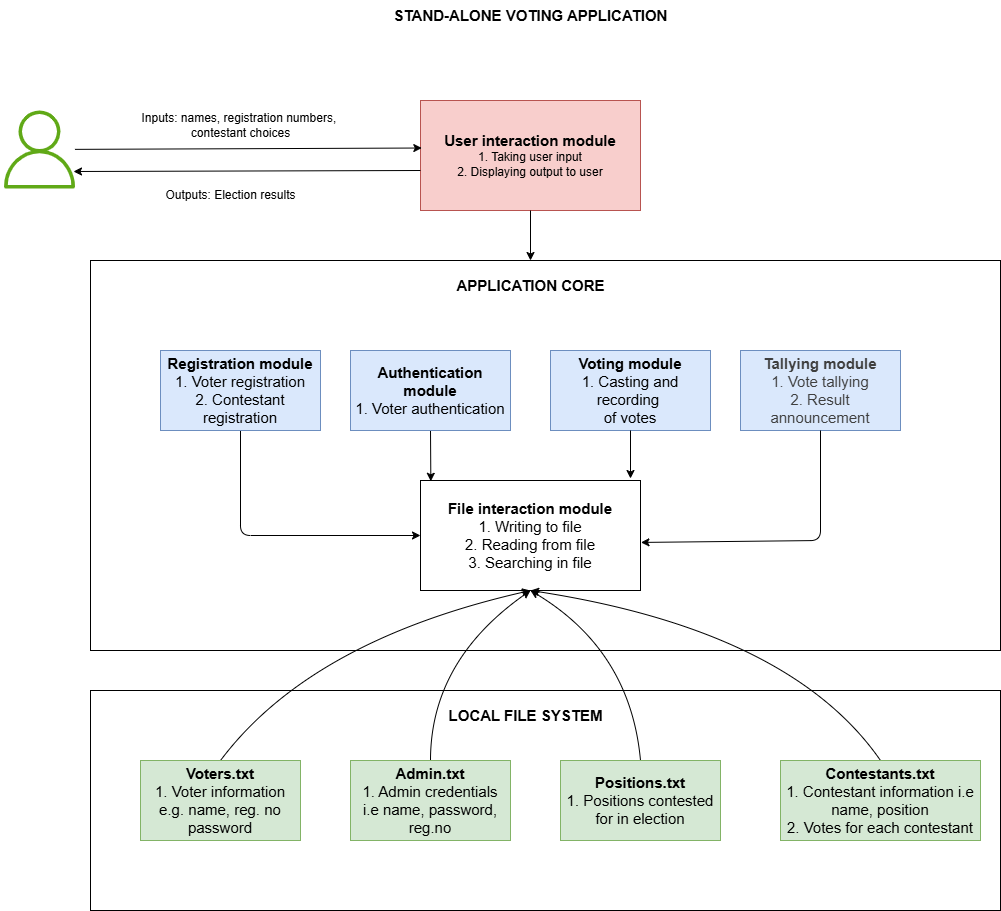

The diagram above was exported from draw.io. Its source (the exported page's mxGraphModel, read from the mxfile embedded in the PNG):
<mxGraphModel dx="686" dy="10886" grid="1" gridSize="10" guides="1" tooltips="1" connect="1" arrows="1" fold="1" page="1" pageScale="1" pageWidth="8027" pageHeight="10169" math="0" shadow="0">
  <root>
    <mxCell id="0" />
    <mxCell id="1" parent="0" />
    <mxCell id="16" value="" style="rounded=0;whiteSpace=wrap;html=1;" parent="1" vertex="1">
      <mxGeometry x="200" y="190" width="910" height="390" as="geometry" />
    </mxCell>
    <mxCell id="12" style="edgeStyle=none;html=1;entryX=0;entryY=0.5;entryDx=0;entryDy=0;" parent="1" source="2" target="9" edge="1">
      <mxGeometry relative="1" as="geometry">
        <Array as="points">
          <mxPoint x="350" y="465" />
        </Array>
      </mxGeometry>
    </mxCell>
    <mxCell id="2" value="&lt;b&gt;&lt;font style=&quot;font-size: 15px;&quot;&gt;Registration module&lt;/font&gt;&lt;/b&gt;&lt;div&gt;&lt;font style=&quot;font-size: 15px;&quot;&gt;1. Voter registration&lt;/font&gt;&lt;/div&gt;&lt;div&gt;&lt;font style=&quot;font-size: 15px;&quot;&gt;2. Contestant registration&lt;/font&gt;&lt;/div&gt;" style="rounded=0;whiteSpace=wrap;html=1;fillColor=#dae8fc;strokeColor=#6c8ebf;" parent="1" vertex="1">
      <mxGeometry x="270" y="280" width="160" height="80" as="geometry" />
    </mxCell>
    <mxCell id="13" style="edgeStyle=none;html=1;exitX=0.5;exitY=1;exitDx=0;exitDy=0;entryX=0.047;entryY=0.007;entryDx=0;entryDy=0;entryPerimeter=0;" parent="1" source="4" target="9" edge="1">
      <mxGeometry relative="1" as="geometry">
        <mxPoint x="585" y="410" as="targetPoint" />
      </mxGeometry>
    </mxCell>
    <mxCell id="4" value="&lt;b&gt;&lt;font style=&quot;font-size: 15px;&quot;&gt;Authentication module&lt;/font&gt;&lt;/b&gt;&lt;div&gt;&lt;font style=&quot;font-size: 15px;&quot;&gt;1. Voter authentication&lt;/font&gt;&lt;/div&gt;" style="rounded=0;whiteSpace=wrap;html=1;fillColor=#dae8fc;strokeColor=#6c8ebf;" parent="1" vertex="1">
      <mxGeometry x="460" y="280" width="160" height="80" as="geometry" />
    </mxCell>
    <mxCell id="6" value="&lt;b&gt;&lt;font style=&quot;font-size: 15px;&quot;&gt;Voting module&lt;/font&gt;&lt;/b&gt;&lt;div&gt;&lt;font style=&quot;font-size: 15px;&quot;&gt;1. Casting and recording&amp;nbsp;&lt;/font&gt;&lt;/div&gt;&lt;div&gt;&lt;font style=&quot;font-size: 15px;&quot;&gt;of votes&lt;/font&gt;&lt;/div&gt;" style="rounded=0;whiteSpace=wrap;html=1;fillColor=#dae8fc;strokeColor=#6c8ebf;" parent="1" vertex="1">
      <mxGeometry x="660" y="280" width="160" height="80" as="geometry" />
    </mxCell>
    <mxCell id="7" value="&lt;font style=&quot;font-size: 15px;&quot;&gt;&lt;b style=&quot;color: rgb(63, 63, 63); background-color: transparent;&quot;&gt;Tallying module&lt;/b&gt;&lt;br&gt;&lt;span style=&quot;color: rgb(63, 63, 63); background-color: transparent;&quot;&gt;1. Vote tallying&lt;/span&gt;&lt;br&gt;&lt;span style=&quot;color: rgb(63, 63, 63); background-color: transparent;&quot;&gt;2. Result announcement&lt;/span&gt;&lt;/font&gt;" style="rounded=0;whiteSpace=wrap;html=1;fillColor=#dae8fc;strokeColor=#6c8ebf;" parent="1" vertex="1">
      <mxGeometry x="850" y="280" width="160" height="80" as="geometry" />
    </mxCell>
    <mxCell id="9" value="&lt;span style=&quot;font-size: 15px;&quot;&gt;&lt;b&gt;File interaction module&lt;/b&gt;&lt;/span&gt;&lt;div&gt;&lt;span style=&quot;font-size: 15px;&quot;&gt;1. Writing to file&lt;/span&gt;&lt;/div&gt;&lt;div&gt;&lt;span style=&quot;font-size: 15px;&quot;&gt;2. Reading from file&lt;/span&gt;&lt;/div&gt;&lt;div&gt;&lt;span style=&quot;font-size: 15px;&quot;&gt;3. Searching in file&lt;/span&gt;&lt;/div&gt;" style="rounded=0;whiteSpace=wrap;html=1;" parent="1" vertex="1">
      <mxGeometry x="530" y="410" width="220" height="110" as="geometry" />
    </mxCell>
    <mxCell id="11" value="&lt;span style=&quot;font-size: 15px;&quot;&gt;&lt;b&gt;User interaction module&lt;/b&gt;&lt;/span&gt;&lt;div&gt;1. Taking user input&lt;/div&gt;&lt;div&gt;2. Displaying output to user&lt;/div&gt;" style="rounded=0;whiteSpace=wrap;html=1;fillColor=#f8cecc;strokeColor=#b85450;" parent="1" vertex="1">
      <mxGeometry x="530" y="30" width="220" height="110" as="geometry" />
    </mxCell>
    <mxCell id="14" style="edgeStyle=none;html=1;" parent="1" source="6" edge="1">
      <mxGeometry relative="1" as="geometry">
        <mxPoint x="740" y="408" as="targetPoint" />
      </mxGeometry>
    </mxCell>
    <mxCell id="15" style="edgeStyle=none;html=1;entryX=1.002;entryY=0.563;entryDx=0;entryDy=0;entryPerimeter=0;" parent="1" source="7" target="9" edge="1">
      <mxGeometry relative="1" as="geometry">
        <Array as="points">
          <mxPoint x="930" y="470" />
        </Array>
      </mxGeometry>
    </mxCell>
    <mxCell id="17" value="&lt;b&gt;&lt;font style=&quot;font-size: 15px;&quot;&gt;APPLICATION CORE&lt;/font&gt;&lt;/b&gt;" style="text;html=1;align=center;verticalAlign=middle;resizable=0;points=[];autosize=1;strokeColor=none;fillColor=none;" parent="1" vertex="1">
      <mxGeometry x="555" y="200" width="170" height="30" as="geometry" />
    </mxCell>
    <mxCell id="18" style="edgeStyle=none;html=1;exitX=0.5;exitY=1;exitDx=0;exitDy=0;" parent="1" source="11" edge="1">
      <mxGeometry relative="1" as="geometry">
        <mxPoint x="640" y="190" as="targetPoint" />
      </mxGeometry>
    </mxCell>
    <mxCell id="19" value="" style="sketch=0;outlineConnect=0;fillColor=#60a917;strokeColor=#2D7600;dashed=0;verticalLabelPosition=bottom;verticalAlign=top;align=center;html=1;fontSize=12;fontStyle=0;aspect=fixed;pointerEvents=1;shape=mxgraph.aws4.user;fontColor=#ffffff;" parent="1" vertex="1">
      <mxGeometry x="110" y="40" width="78" height="78" as="geometry" />
    </mxCell>
    <mxCell id="20" style="edgeStyle=none;html=1;entryX=0.006;entryY=0.432;entryDx=0;entryDy=0;entryPerimeter=0;" parent="1" source="19" target="11" edge="1">
      <mxGeometry relative="1" as="geometry" />
    </mxCell>
    <mxCell id="21" value="Inputs: names, registration numbers,&amp;nbsp;&lt;div&gt;contestant choices&lt;/div&gt;" style="text;html=1;align=center;verticalAlign=middle;resizable=0;points=[];autosize=1;strokeColor=none;fillColor=none;" parent="1" vertex="1">
      <mxGeometry x="240" y="35" width="220" height="40" as="geometry" />
    </mxCell>
    <mxCell id="22" style="edgeStyle=none;html=1;entryX=0.006;entryY=0.432;entryDx=0;entryDy=0;entryPerimeter=0;endArrow=none;endFill=0;startArrow=classic;startFill=1;" parent="1" edge="1">
      <mxGeometry relative="1" as="geometry">
        <mxPoint x="183" y="101" as="sourcePoint" />
        <mxPoint x="530" y="100" as="targetPoint" />
      </mxGeometry>
    </mxCell>
    <mxCell id="25" value="Outputs: Election results" style="text;html=1;align=center;verticalAlign=middle;resizable=0;points=[];autosize=1;strokeColor=none;fillColor=none;" parent="1" vertex="1">
      <mxGeometry x="265" y="110" width="150" height="30" as="geometry" />
    </mxCell>
    <mxCell id="26" value="" style="rounded=0;whiteSpace=wrap;html=1;" parent="1" vertex="1">
      <mxGeometry x="200" y="620" width="910" height="220" as="geometry" />
    </mxCell>
    <mxCell id="27" value="&lt;b&gt;&lt;font style=&quot;font-size: 15px;&quot;&gt;LOCAL FILE SYSTEM&lt;/font&gt;&lt;/b&gt;" style="text;html=1;align=center;verticalAlign=middle;resizable=0;points=[];autosize=1;strokeColor=none;fillColor=none;" parent="1" vertex="1">
      <mxGeometry x="545" y="630" width="180" height="30" as="geometry" />
    </mxCell>
    <mxCell id="32" style="edgeStyle=none;html=1;exitX=0.5;exitY=0;exitDx=0;exitDy=0;entryX=0.5;entryY=1;entryDx=0;entryDy=0;rounded=0;curved=1;" edge="1" parent="1" source="28" target="9">
      <mxGeometry relative="1" as="geometry">
        <Array as="points">
          <mxPoint x="420" y="570" />
        </Array>
      </mxGeometry>
    </mxCell>
    <mxCell id="28" value="&lt;span style=&quot;font-size: 15px;&quot;&gt;&lt;b&gt;Voters.txt&lt;/b&gt;&lt;/span&gt;&lt;div&gt;&lt;span style=&quot;font-size: 15px;&quot;&gt;1. Voter information&lt;/span&gt;&lt;/div&gt;&lt;div&gt;&lt;span style=&quot;font-size: 15px;&quot;&gt;e.g. name, reg. no&lt;/span&gt;&lt;/div&gt;&lt;div&gt;&lt;span style=&quot;font-size: 15px;&quot;&gt;password&lt;/span&gt;&lt;/div&gt;" style="rounded=0;whiteSpace=wrap;html=1;fillColor=#d5e8d4;strokeColor=#82b366;" vertex="1" parent="1">
      <mxGeometry x="250" y="690" width="160" height="80" as="geometry" />
    </mxCell>
    <mxCell id="33" style="edgeStyle=none;html=1;exitX=0.5;exitY=0;exitDx=0;exitDy=0;rounded=0;curved=1;" edge="1" parent="1" source="29">
      <mxGeometry relative="1" as="geometry">
        <mxPoint x="640" y="520" as="targetPoint" />
        <Array as="points">
          <mxPoint x="540" y="590" />
        </Array>
      </mxGeometry>
    </mxCell>
    <mxCell id="29" value="&lt;span style=&quot;font-size: 15px;&quot;&gt;&lt;b&gt;Admin.txt&lt;/b&gt;&lt;/span&gt;&lt;div&gt;&lt;span style=&quot;font-size: 15px;&quot;&gt;1. Admin credentials&lt;/span&gt;&lt;/div&gt;&lt;div&gt;&lt;span style=&quot;font-size: 15px;&quot;&gt;i.e name, password, reg.no&lt;/span&gt;&lt;/div&gt;" style="rounded=0;whiteSpace=wrap;html=1;fillColor=#d5e8d4;strokeColor=#82b366;" vertex="1" parent="1">
      <mxGeometry x="460" y="690" width="160" height="80" as="geometry" />
    </mxCell>
    <mxCell id="34" style="edgeStyle=none;html=1;exitX=0.5;exitY=0;exitDx=0;exitDy=0;rounded=0;curved=1;" edge="1" parent="1" source="30">
      <mxGeometry relative="1" as="geometry">
        <mxPoint x="640" y="520" as="targetPoint" />
        <Array as="points">
          <mxPoint x="740" y="580" />
        </Array>
      </mxGeometry>
    </mxCell>
    <mxCell id="30" value="&lt;span style=&quot;font-size: 15px;&quot;&gt;&lt;b&gt;Positions.txt&lt;/b&gt;&lt;/span&gt;&lt;div&gt;&lt;span style=&quot;font-size: 15px;&quot;&gt;1. Positions contested for in election&lt;/span&gt;&lt;/div&gt;" style="rounded=0;whiteSpace=wrap;html=1;fillColor=#d5e8d4;strokeColor=#82b366;" vertex="1" parent="1">
      <mxGeometry x="670" y="690" width="160" height="80" as="geometry" />
    </mxCell>
    <mxCell id="35" style="edgeStyle=none;html=1;exitX=0.5;exitY=0;exitDx=0;exitDy=0;rounded=0;curved=1;" edge="1" parent="1" source="31">
      <mxGeometry relative="1" as="geometry">
        <mxPoint x="640" y="520" as="targetPoint" />
        <Array as="points">
          <mxPoint x="900" y="560" />
        </Array>
      </mxGeometry>
    </mxCell>
    <mxCell id="31" value="&lt;span style=&quot;font-size: 15px;&quot;&gt;&lt;b&gt;Contestants.txt&lt;/b&gt;&lt;/span&gt;&lt;div&gt;&lt;span style=&quot;font-size: 15px;&quot;&gt;1. Contestant information i.e&lt;/span&gt;&lt;/div&gt;&lt;div&gt;&lt;span style=&quot;font-size: 15px;&quot;&gt;name, position&lt;/span&gt;&lt;/div&gt;&lt;div&gt;&lt;span style=&quot;font-size: 15px;&quot;&gt;2. Votes for each contestant&lt;/span&gt;&lt;/div&gt;" style="rounded=0;whiteSpace=wrap;html=1;fillColor=#d5e8d4;strokeColor=#82b366;" vertex="1" parent="1">
      <mxGeometry x="890" y="690" width="200" height="80" as="geometry" />
    </mxCell>
    <mxCell id="36" value="&lt;b&gt;&lt;font style=&quot;font-size: 15px;&quot;&gt;STAND-ALONE VOTING APPLICATION&lt;/font&gt;&lt;/b&gt;" style="text;html=1;align=center;verticalAlign=middle;resizable=0;points=[];autosize=1;strokeColor=none;fillColor=none;" vertex="1" parent="1">
      <mxGeometry x="490" y="-70" width="300" height="30" as="geometry" />
    </mxCell>
  </root>
</mxGraphModel>